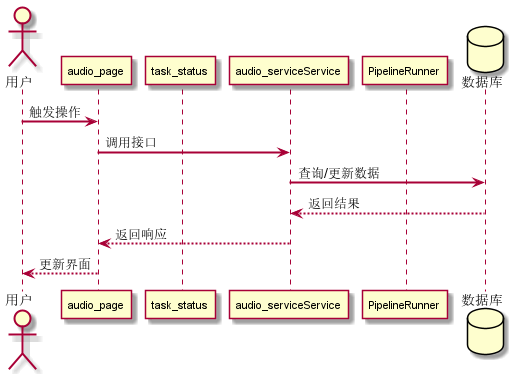

The diagram above was rendered by PlantUML. Its source (embedded in the PNG):
@startuml
skinparam sequenceArrowThickness 2
skinparam sequenceParticipantFontSize 11

actor 用户
participant "audio_page" as FE0
participant "task_status" as FE1
participant "audio_serviceService" as BE0
participant "PipelineRunner" as BE1
database "数据库" as DB

用户 -> FE0 : 触发操作
FE0 -> BE0 : 调用接口
BE0 -> DB : 查询/更新数据
DB --> BE0 : 返回结果
BE0 --> FE0 : 返回响应
FE0 --> 用户 : 更新界面

@enduml